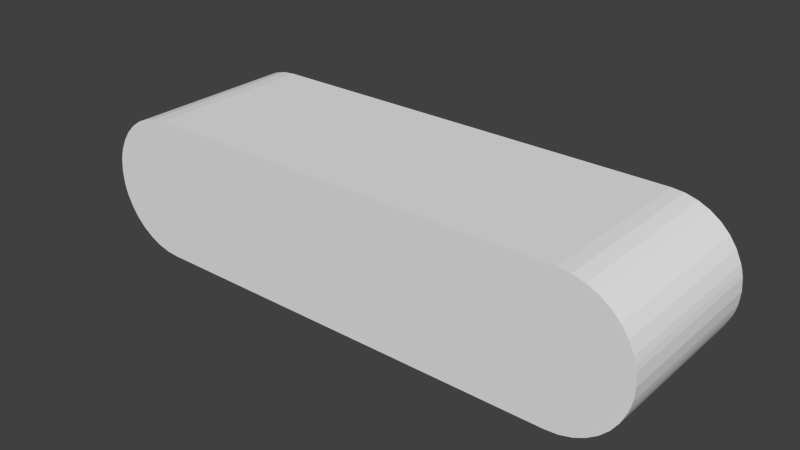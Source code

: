 # Source: subm5.blend  (saved by Blender 2.70.5; exported with 4.5.12 LTS)
import bpy
from mathutils import Matrix  # noqa: F401  (used for matrix-valued properties, if any)

bpy.ops.wm.read_factory_settings(use_empty=True)
scene = bpy.context.scene
scene.name = 'Scene'

# ---- collections
col_collection_1 = bpy.data.collections.new('Collection 1'); scene.collection.children.link(col_collection_1)

# ---- materials (node trees are filled in below, after node groups)
mat_colobotmesh_mat_1__256 = bpy.data.materials.new('ColobotMesh_mat_1_[256]')
mat_colobotmesh_mat_1__256.alpha_threshold = 0.0
mat_colobotmesh_mat_1__256.use_transparent_shadow = False
mat_colobotmesh_mat_1__256.specular_color = (0.0, 0.0, 0.0)
mat_colobotmesh_mat_1__256.roughness = 0.5
mat_colobotmesh_mat_1__256.specular_intensity = 1.0
mat_colobotmesh_mat_2 = bpy.data.materials.new('ColobotMesh_mat_2')
mat_colobotmesh_mat_2.alpha_threshold = 0.0
mat_colobotmesh_mat_2.use_transparent_shadow = False
mat_colobotmesh_mat_2.specular_color = (0.0, 0.0, 0.0)
mat_colobotmesh_mat_2.roughness = 0.5
mat_colobotmesh_mat_2.specular_intensity = 1.0

# ---- material node trees

# ---- world
world_world = bpy.data.worlds.new('World'); scene.world = world_world
world_world.color = (0.05088, 0.05088, 0.05088)
world_world.use_sun_shadow = False
world_world.sun_shadow_jitter_overblur = 0.0
world_world.cycles.sampling_method = 'MANUAL'
world_world.cycles.sample_map_resolution = 256

# ---- meshes
me_colobotmesh_1_colobotmesh__001 = bpy.data.meshes.new('ColobotMesh_1_ColobotMesh_.001')
me_colobotmesh_1_colobotmesh__001.from_pydata([(-3.874, 0.4956, -1.393), (-3.775, 0.638, 1.007), (-3.775, 0.638, -1.393), (-3.948, 0.3381, 1.007), (-3.948, 0.3381, -1.393), (-3.352, 0.9341, -1.393), (-3.184, 0.979, 1.007), (-3.184, 0.979, -1.393), (-3.184, -0.9849, -1.393), (-3.352, -0.9399, 1.007), (-3.352, -0.9399, -1.393), (3.871, 0.4956, -1.393), (3.772, 0.638, -1.393), (3.772, 0.638, 1.007), (3.945, 0.3381, 1.007), (3.945, 0.3381, -1.393), (3.181, -0.9849, -1.393), (3.349, -0.9399, -1.393), (3.349, -0.9399, 1.007), (-3.652, 0.7609, -1.393), (-3.509, 0.8606, 1.007), (-3.509, 0.8606, -1.393), (-3.509, -0.8664, -1.393), (-3.652, -0.7667, 1.007), (-3.652, -0.7667, -1.393), (-3.974, 0.2553, 1.007), (-3.974, 0.2553, -1.393), (-3.509, -0.8664, 1.007), (-3.352, 0.9341, 1.007), (-3.775, -0.6438, 1.007), (-3.775, -0.6438, -1.393), (-3.652, 0.7609, 1.007), (-3.874, -0.5015, 1.007), (-3.874, -0.5015, -1.393), (-3.993, -0.1761, 1.007), (-4.008, -0.002906, -1.393), (-3.993, -0.1761, -1.393), (-3.993, 0.1702, 1.007), (-3.993, 0.1702, -1.393), (-4.008, -0.002906, 1.007), (-3.974, -0.2611, 1.007), (-3.948, -0.3439, 1.007), (-3.974, -0.2611, -1.393), (-3.948, -0.3439, -1.393), (3.181, 0.979, -1.393), (3.008, 0.9942, -1.393), (3.008, 0.9942, 1.007), (3.649, 0.7609, -1.393), (3.506, 0.8606, -1.393), (3.506, 0.8606, 1.007), (3.506, -0.8664, -1.393), (3.649, -0.7667, -1.393), (3.649, -0.7667, 1.007), (3.971, 0.2553, 1.007), (3.971, 0.2553, -1.393), (3.506, -0.8664, 1.007), (3.349, 0.9341, -1.393), (3.349, 0.9341, 1.007), (3.772, -0.6438, -1.393), (3.772, -0.6438, 1.007), (3.181, 0.979, 1.007), (3.649, 0.7609, 1.007), (3.871, -0.5015, -1.393), (3.871, -0.5015, 1.007), (3.99, -0.1761, 1.007), (3.99, -0.1761, -1.393), (4.005, -0.002906, -1.393), (3.99, 0.1702, 1.007), (3.99, 0.1702, -1.393), (4.005, -0.002906, 1.007), (3.971, -0.2611, 1.007), (3.945, -0.3439, 1.007), (3.945, -0.3439, -1.393), (3.971, -0.2611, -1.393), (-3.0, 0.9942, -1.393), (-3.0, 0.9942, 1.007), (3.0, -1.0, -1.393), (3.181, -0.9849, 1.007), (-3.011, -1.0, -1.393), (-3.184, -0.9849, 1.007), (3.0, -1.0, 1.007), (-3.874, 0.4956, 1.007), (3.871, 0.4956, 1.007), (-3.011, -1.0, 1.007)], [], [(0, 1, 2), (3, 0, 4), (5, 6, 7), (8, 9, 10), (11, 12, 13), (14, 15, 11), (16, 17, 18), (19, 20, 21), (22, 23, 24), (25, 4, 26), (10, 27, 22), (21, 28, 5), (24, 29, 30), (2, 31, 19), (30, 32, 33), (34, 35, 36), (26, 37, 25), (38, 39, 37), (36, 40, 34), (41, 42, 43), (43, 32, 41), (44, 45, 46), (47, 48, 49), (50, 51, 52), (53, 54, 15), (17, 50, 55), (48, 56, 57), (51, 58, 59), (56, 44, 60), (12, 47, 61), (58, 62, 63), (64, 65, 66), (54, 53, 67), (68, 67, 69), (65, 64, 70), (71, 72, 73), (72, 71, 63), (45, 74, 75), (76, 16, 77), (7, 75, 74), (78, 79, 8), (78, 76, 80), (1, 0, 81), (81, 0, 3), (28, 6, 5), (79, 9, 8), (82, 11, 13), (82, 14, 11), (77, 16, 18), (31, 20, 19), (27, 23, 22), (3, 4, 25), (9, 27, 10), (20, 28, 21), (23, 29, 24), (1, 31, 2), (29, 32, 30), (39, 35, 34), (38, 37, 26), (35, 39, 38), (42, 40, 36), (40, 42, 41), (33, 32, 43), (60, 44, 46), (61, 47, 49), (55, 50, 52), (14, 53, 15), (18, 17, 55), (49, 48, 57), (52, 51, 59), (57, 56, 60), (13, 12, 61), (59, 58, 63), (69, 64, 66), (68, 54, 67), (66, 68, 69), (73, 65, 70), (70, 71, 73), (62, 72, 63), (46, 45, 75), (80, 76, 77), (6, 75, 7), (83, 79, 78), (83, 78, 80), (73, 72, 65), (70, 64, 71), (76, 45, 16), (74, 45, 76), (8, 10, 22), (22, 24, 30), (30, 33, 43), (43, 42, 36), (38, 4, 35), (38, 26, 4), (4, 0, 2), (2, 19, 21), (12, 15, 56), (16, 58, 50), (45, 44, 56), (56, 48, 47), (11, 15, 12), (54, 68, 15), (66, 72, 15), (62, 58, 72), (5, 7, 78), (17, 16, 50), (78, 43, 5), (8, 22, 30), (43, 36, 35), (8, 30, 43), (21, 5, 2), (78, 74, 76), (47, 12, 56), (65, 72, 66), (58, 51, 50), (5, 4, 2), (74, 78, 7), (45, 15, 72), (4, 43, 35), (16, 45, 72), (15, 68, 66), (78, 8, 43), (43, 4, 5), (56, 15, 45), (58, 16, 72), (80, 77, 46), (75, 80, 46), (79, 27, 9), (27, 29, 23), (29, 41, 32), (41, 34, 40), (37, 39, 3), (37, 3, 25), (3, 1, 81), (1, 20, 31), (13, 57, 14), (77, 55, 59), (46, 57, 60), (57, 61, 49), (82, 13, 14), (53, 14, 67), (69, 14, 71), (63, 71, 59), (28, 83, 6), (18, 55, 77), (83, 28, 41), (79, 29, 27), (41, 39, 34), (79, 41, 29), (20, 1, 28), (83, 80, 75), (61, 57, 13), (64, 69, 71), (59, 55, 52), (28, 1, 3), (75, 6, 83), (46, 71, 14), (3, 39, 41), (59, 71, 77), (14, 69, 67), (83, 41, 79), (41, 28, 3), (77, 71, 46), (57, 46, 14)])
me_colobotmesh_1_colobotmesh__001.polygons.foreach_set('material_index', [0, 0, 0, 0, 0, 0, 0, 0, 0, 0, 0, 0, 0, 0, 0, 0, 0, 0, 0, 0, 0, 0, 0, 0, 0, 0, 0, 0, 0, 0, 0, 0, 0, 0, 0, 0, 0, 0, 0, 0, 0, 0, 0, 0, 0, 0, 0, 0, 0, 0, 0, 0, 0, 0, 0, 0, 0, 0, 0, 0, 0, 0, 0, 0, 0, 0, 0, 0, 0, 0, 0, 0, 0, 0, 0, 0, 0, 0, 0, 0, 0, 0, 0, 0, 1, 1, 1, 1, 1, 1, 1, 1, 1, 1, 1, 1, 1, 1, 1, 1, 1, 1, 1, 1, 1, 1, 1, 1, 1, 1, 1, 1, 1, 1, 1, 1, 1, 1, 1, 1, 1, 1, 1, 1, 1, 1, 1, 1, 1, 1, 1, 1, 1, 1, 1, 1, 1, 1, 1, 1, 1, 1, 1, 1, 1, 1, 1, 1, 1, 1, 1, 1, 1, 1, 1, 1, 1, 1, 1, 1, 1, 1, 1, 1])
_uv = me_colobotmesh_1_colobotmesh__001.uv_layers.new(name='UVMap')
_uv.uv.foreach_set('vector', [0.7622, 0.877, 0.769, 0.998, 0.769, 0.877, 0.7554, 0.998, 0.7622, 0.877, 0.7554, 0.877, 0.7656, 0.877, 0.7725, 0.998, 0.7725, 0.877, 0.7725, 0.877, 0.7656, 0.998, 0.7656, 0.877, 0.769, 0.877, 0.7622, 0.877, 0.7622, 0.998, 0.7759, 0.998, 0.7759, 0.877, 0.769, 0.877, 0.7588, 0.877, 0.7656, 0.877, 0.7656, 0.998, 0.752, 0.877, 0.7588, 0.998, 0.7588, 0.877, 0.7588, 0.877, 0.752, 0.998, 0.752, 0.877, 0.752, 0.998, 0.7554, 0.877, 0.752, 0.877, 0.7656, 0.877, 0.7588, 0.998, 0.7588, 0.877, 0.7588, 0.877, 0.7656, 0.998, 0.7656, 0.877, 0.7793, 0.877, 0.7725, 0.998, 0.7725, 0.877, 0.769, 0.877, 0.7759, 0.998, 0.7759, 0.877, 0.7725, 0.877, 0.7656, 0.998, 0.7656, 0.877, 0.7759, 0.998, 0.769, 0.877, 0.7759, 0.877, 0.7588, 0.877, 0.7622, 0.998, 0.7588, 0.998, 0.7622, 0.877, 0.769, 0.998, 0.7622, 0.998, 0.7759, 0.877, 0.7793, 0.998, 0.7759, 0.998, 0.7588, 0.998, 0.7554, 0.877, 0.7588, 0.877, 0.7588, 0.877, 0.7656, 0.998, 0.7588, 0.998, 0.7588, 0.877, 0.752, 0.877, 0.752, 0.998, 0.7793, 0.877, 0.7725, 0.877, 0.7725, 0.998, 0.7725, 0.877, 0.7793, 0.877, 0.7793, 0.998, 0.752, 0.998, 0.752, 0.877, 0.7554, 0.877, 0.7656, 0.877, 0.7725, 0.877, 0.7725, 0.998, 0.7725, 0.877, 0.7656, 0.877, 0.7656, 0.998, 0.752, 0.877, 0.7588, 0.877, 0.7588, 0.998, 0.7656, 0.877, 0.7588, 0.877, 0.7588, 0.998, 0.7622, 0.877, 0.7554, 0.877, 0.7554, 0.998, 0.7588, 0.877, 0.7656, 0.877, 0.7656, 0.998, 0.7759, 0.998, 0.7759, 0.877, 0.769, 0.877, 0.7588, 0.877, 0.7588, 0.998, 0.7622, 0.998, 0.7622, 0.877, 0.7622, 0.998, 0.769, 0.998, 0.7759, 0.877, 0.7759, 0.998, 0.7793, 0.998, 0.7725, 0.998, 0.7725, 0.877, 0.7759, 0.877, 0.7725, 0.877, 0.7725, 0.998, 0.7656, 0.998, 0.998, 0.877, 0.752, 0.877, 0.752, 0.998, 0.752, 0.877, 0.7588, 0.877, 0.7588, 0.998, 0.7725, 0.877, 0.7793, 0.998, 0.7793, 0.877, 0.7793, 0.877, 0.7725, 0.998, 0.7725, 0.877, 0.752, 0.877, 0.998, 0.877, 0.998, 0.998, 0.769, 0.998, 0.7622, 0.877, 0.7622, 0.998, 0.7622, 0.998, 0.7622, 0.877, 0.7554, 0.998, 0.7656, 0.998, 0.7725, 0.998, 0.7656, 0.877, 0.7725, 0.998, 0.7656, 0.998, 0.7725, 0.877, 0.769, 0.998, 0.769, 0.877, 0.7622, 0.998, 0.769, 0.998, 0.7759, 0.998, 0.769, 0.877, 0.7588, 0.998, 0.7588, 0.877, 0.7656, 0.998, 0.752, 0.998, 0.7588, 0.998, 0.752, 0.877, 0.7588, 0.998, 0.752, 0.998, 0.7588, 0.877, 0.7554, 0.998, 0.7554, 0.877, 0.752, 0.998, 0.7656, 0.998, 0.7588, 0.998, 0.7656, 0.877, 0.7588, 0.998, 0.7656, 0.998, 0.7588, 0.877, 0.7793, 0.998, 0.7725, 0.998, 0.7793, 0.877, 0.769, 0.998, 0.7759, 0.998, 0.769, 0.877, 0.7725, 0.998, 0.7656, 0.998, 0.7725, 0.877, 0.769, 0.998, 0.769, 0.877, 0.7759, 0.998, 0.7622, 0.877, 0.7622, 0.998, 0.7588, 0.877, 0.769, 0.877, 0.769, 0.998, 0.7622, 0.877, 0.7793, 0.877, 0.7793, 0.998, 0.7759, 0.877, 0.7554, 0.998, 0.7554, 0.877, 0.7588, 0.998, 0.7656, 0.877, 0.7656, 0.998, 0.7588, 0.877, 0.7588, 0.998, 0.7588, 0.877, 0.752, 0.998, 0.7793, 0.998, 0.7793, 0.877, 0.7725, 0.998, 0.7725, 0.998, 0.7725, 0.877, 0.7793, 0.998, 0.7554, 0.998, 0.752, 0.998, 0.7554, 0.877, 0.7656, 0.998, 0.7656, 0.877, 0.7725, 0.998, 0.7725, 0.998, 0.7725, 0.877, 0.7656, 0.998, 0.752, 0.998, 0.752, 0.877, 0.7588, 0.998, 0.7656, 0.998, 0.7656, 0.877, 0.7588, 0.998, 0.7622, 0.998, 0.7622, 0.877, 0.7554, 0.998, 0.7588, 0.998, 0.7588, 0.877, 0.7656, 0.998, 0.769, 0.998, 0.7759, 0.998, 0.769, 0.877, 0.7622, 0.877, 0.7588, 0.877, 0.7622, 0.998, 0.769, 0.877, 0.7622, 0.877, 0.769, 0.998, 0.7793, 0.877, 0.7759, 0.877, 0.7793, 0.998, 0.7759, 0.998, 0.7725, 0.998, 0.7759, 0.877, 0.7656, 0.877, 0.7725, 0.877, 0.7656, 0.998, 0.998, 0.998, 0.998, 0.877, 0.752, 0.998, 0.752, 0.998, 0.752, 0.877, 0.7588, 0.998, 0.7725, 0.998, 0.7793, 0.998, 0.7725, 0.877, 0.7793, 0.998, 0.7725, 0.998, 0.7793, 0.877, 0.752, 0.998, 0.752, 0.877, 0.998, 0.998, 0.4959, 0.9366, 0.4942, 0.9325, 0.497, 0.9407, 0.4959, 0.9366, 0.497, 0.9407, 0.4942, 0.9325, 0.4358, 0.9004, 0.4363, 0.998, 0.447, 0.9011, 0.06439, 0.998, 0.4363, 0.998, 0.4358, 0.9004, 0.05303, 0.9011, 0.04264, 0.9033, 0.03289, 0.9069, 0.03289, 0.9069, 0.02408, 0.9118, 0.01647, 0.9178, 0.01647, 0.9178, 0.0103, 0.9248, 0.005755, 0.9325, 0.005755, 0.9325, 0.0041, 0.9366, 0.002971, 0.9407, 0.002971, 0.9577, 0.005756, 0.9659, 0.002033, 0.9492, 0.002971, 0.9577, 0.0041, 0.9619, 0.005756, 0.9659, 0.005756, 0.9659, 0.0103, 0.9736, 0.01647, 0.9806, 0.01647, 0.9806, 0.02408, 0.9866, 0.03289, 0.9915, 0.4835, 0.9806, 0.4942, 0.9659, 0.4574, 0.9951, 0.447, 0.9011, 0.4835, 0.9178, 0.4671, 0.9069, 0.4363, 0.998, 0.447, 0.9973, 0.4574, 0.9951, 0.4574, 0.9951, 0.4671, 0.9915, 0.4759, 0.9866, 0.4897, 0.9736, 0.4942, 0.9659, 0.4835, 0.9806, 0.4959, 0.9619, 0.497, 0.9577, 0.4942, 0.9659, 0.498, 0.9492, 0.4942, 0.9325, 0.4942, 0.9659, 0.4897, 0.9248, 0.4835, 0.9178, 0.4942, 0.9325, 0.04264, 0.9951, 0.05303, 0.9973, 0.06375, 0.9004, 0.4574, 0.9033, 0.447, 0.9011, 0.4671, 0.9069, 0.06375, 0.9004, 0.005755, 0.9325, 0.04264, 0.9951, 0.05303, 0.9011, 0.03289, 0.9069, 0.01647, 0.9178, 0.005755, 0.9325, 0.002971, 0.9407, 0.002033, 0.9492, 0.05303, 0.9011, 0.01647, 0.9178, 0.005755, 0.9325, 0.03289, 0.9915, 0.04264, 0.9951, 0.01647, 0.9806, 0.06375, 0.9004, 0.06439, 0.998, 0.4358, 0.9004, 0.4759, 0.9866, 0.4835, 0.9806, 0.4574, 0.9951, 0.497, 0.9407, 0.4942, 0.9325, 0.498, 0.9492, 0.4835, 0.9178, 0.4759, 0.9118, 0.4671, 0.9069, 0.04264, 0.9951, 0.005756, 0.9659, 0.01647, 0.9806, 0.06439, 0.998, 0.06375, 0.9004, 0.05303, 0.9973, 0.4363, 0.998, 0.4942, 0.9659, 0.4942, 0.9325, 0.005756, 0.9659, 0.005755, 0.9325, 0.002033, 0.9492, 0.447, 0.9011, 0.4363, 0.998, 0.4942, 0.9325, 0.4942, 0.9659, 0.497, 0.9577, 0.498, 0.9492, 0.06375, 0.9004, 0.05303, 0.9011, 0.005755, 0.9325, 0.005755, 0.9325, 0.005756, 0.9659, 0.04264, 0.9951, 0.4574, 0.9951, 0.4942, 0.9659, 0.4363, 0.998, 0.4835, 0.9178, 0.447, 0.9011, 0.4942, 0.9325, 0.4358, 0.9004, 0.447, 0.9011, 0.4363, 0.998, 0.06439, 0.998, 0.4358, 0.9004, 0.4363, 0.998, 0.05303, 0.9011, 0.03289, 0.9069, 0.04264, 0.9033, 0.03289, 0.9069, 0.01647, 0.9178, 0.02408, 0.9118, 0.01647, 0.9178, 0.005755, 0.9325, 0.0103, 0.9248, 0.005755, 0.9325, 0.002971, 0.9407, 0.0041, 0.9366, 0.002971, 0.9577, 0.002033, 0.9492, 0.005756, 0.9659, 0.002971, 0.9577, 0.005756, 0.9659, 0.0041, 0.9619, 0.005756, 0.9659, 0.01647, 0.9806, 0.0103, 0.9736, 0.01647, 0.9806, 0.03289, 0.9915, 0.02408, 0.9866, 0.4835, 0.9806, 0.4574, 0.9951, 0.4942, 0.9659, 0.447, 0.9011, 0.4671, 0.9069, 0.4835, 0.9178, 0.4363, 0.998, 0.4574, 0.9951, 0.447, 0.9973, 0.4574, 0.9951, 0.4759, 0.9866, 0.4671, 0.9915, 0.4897, 0.9736, 0.4835, 0.9806, 0.4942, 0.9659, 0.4959, 0.9619, 0.4942, 0.9659, 0.497, 0.9577, 0.498, 0.9492, 0.4942, 0.9659, 0.4942, 0.9325, 0.4897, 0.9248, 0.4942, 0.9325, 0.4835, 0.9178, 0.04264, 0.9951, 0.06375, 0.9004, 0.05303, 0.9973, 0.4574, 0.9033, 0.4671, 0.9069, 0.447, 0.9011, 0.06375, 0.9004, 0.04264, 0.9951, 0.005755, 0.9325, 0.05303, 0.9011, 0.01647, 0.9178, 0.03289, 0.9069, 0.005755, 0.9325, 0.002033, 0.9492, 0.002971, 0.9407, 0.05303, 0.9011, 0.005755, 0.9325, 0.01647, 0.9178, 0.03289, 0.9915, 0.01647, 0.9806, 0.04264, 0.9951, 0.06375, 0.9004, 0.4358, 0.9004, 0.06439, 0.998, 0.4759, 0.9866, 0.4574, 0.9951, 0.4835, 0.9806, 0.497, 0.9407, 0.498, 0.9492, 0.4942, 0.9325, 0.4835, 0.9178, 0.4671, 0.9069, 0.4759, 0.9118, 0.04264, 0.9951, 0.01647, 0.9806, 0.005756, 0.9659, 0.06439, 0.998, 0.05303, 0.9973, 0.06375, 0.9004, 0.4363, 0.998, 0.4942, 0.9325, 0.4942, 0.9659, 0.005756, 0.9659, 0.002033, 0.9492, 0.005755, 0.9325, 0.4835, 0.9178, 0.4942, 0.9325, 0.447, 0.9011, 0.4942, 0.9659, 0.498, 0.9492, 0.497, 0.9577, 0.06375, 0.9004, 0.005755, 0.9325, 0.05303, 0.9011, 0.005755, 0.9325, 0.04264, 0.9951, 0.005756, 0.9659, 0.447, 0.9011, 0.4942, 0.9325, 0.4363, 0.998, 0.4574, 0.9951, 0.4363, 0.998, 0.4942, 0.9659])
me_colobotmesh_1_colobotmesh__001.materials.append(mat_colobotmesh_mat_1__256)
me_colobotmesh_1_colobotmesh__001.materials.append(mat_colobotmesh_mat_2)
me_colobotmesh_1_colobotmesh__001.use_remesh_preserve_volume = False
me_colobotmesh_1_colobotmesh__001.use_remesh_preserve_attributes = False
me_colobotmesh_1_colobotmesh__001.use_mirror_vertex_groups = False
me_colobotmesh_1_colobotmesh__001.update()

# ---- objects
ob_colobotmesh_1_colobotmesh__001 = bpy.data.objects.new('ColobotMesh_1_ColobotMesh_.001', me_colobotmesh_1_colobotmesh__001)

# ---- transforms, parenting, visibility, modifiers, constraints
ob_colobotmesh_1_colobotmesh__001.location = (0.0, 0.0, 0.0)
ob_colobotmesh_1_colobotmesh__001.rotation_euler = (1.571, -0.0, 0.0)
ob_colobotmesh_1_colobotmesh__001.scale = (1.0, 1.0, -1.0)
ob_colobotmesh_1_colobotmesh__001.lineart.crease_threshold = 0.0

# ---- collection membership
col_collection_1.objects.link(ob_colobotmesh_1_colobotmesh__001)

# ---- scene / render settings (as saved in the file)
scene.frame_start = 1; scene.frame_end = 250; scene.frame_set(1)
scene.render.engine = 'BLENDER_EEVEE_NEXT'
scene.render.resolution_percentage = 50
scene.render.dither_intensity = 0.0
scene.cycles.use_denoising = False
scene.cycles.samples = 10
scene.cycles.sampling_pattern = 'TABULATED_SOBOL'
scene.cycles.light_sampling_threshold = 0.0
scene.cycles.use_adaptive_sampling = False
scene.cycles.use_light_tree = False
scene.cycles.blur_glossy = 0.0
scene.cycles.volume_bounces = 1
scene.cycles.pixel_filter_type = 'GAUSSIAN'
scene.cycles.sample_clamp_indirect = 0.0
scene.view_settings.view_transform = 'Standard'
bpy.context.view_layer.update()

# ---- added for rendering (the .blend has no active camera and no usable light): camera, sun
cam_auto = bpy.data.cameras.new('AutoCamera')
cam_auto.lens = 50.0
cam_auto.sensor_width = 36.0
cam_auto.clip_end = 1000.0
ob_auto_camera = bpy.data.objects.new('AutoCamera', cam_auto)
scene.collection.objects.link(ob_auto_camera)
ob_auto_camera.location = (7.95439, -9.74032, 6.36177)
ob_auto_camera.rotation_euler = (1.09748, -7.21219e-08, 0.694738)
scene.camera = ob_auto_camera
light_auto_sun = bpy.data.lights.new('AutoSun', 'SUN')
light_auto_sun.energy = 3.0
light_auto_sun.angle = 0.0523599
ob_auto_sun = bpy.data.objects.new('AutoSun', light_auto_sun)
scene.collection.objects.link(ob_auto_sun)
ob_auto_sun.rotation_euler = (0.872665, 0.174533, 0.523599)
bpy.context.view_layer.update()
